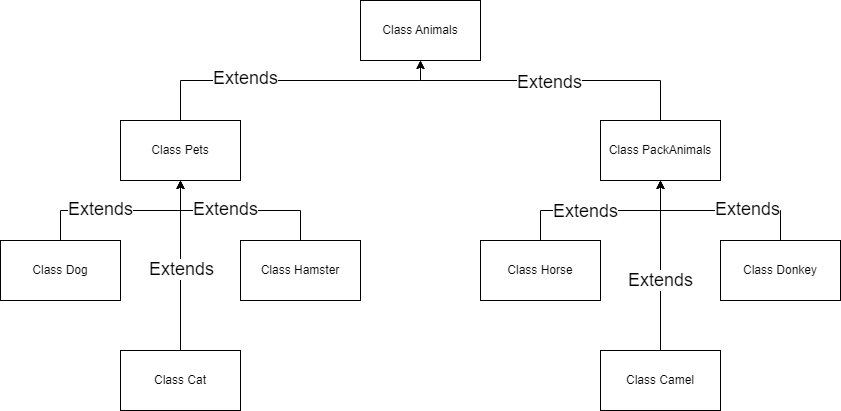

The diagram above was exported from draw.io. Its source (the exported page's mxGraphModel, read from the mxfile embedded in the PNG):
<mxGraphModel dx="890" dy="468" grid="1" gridSize="10" guides="1" tooltips="1" connect="1" arrows="1" fold="1" page="1" pageScale="1" pageWidth="850" pageHeight="1100" math="0" shadow="0">
  <root>
    <mxCell id="0" />
    <mxCell id="1" parent="0" />
    <mxCell id="wmCvUoJk-hW5cmFa85xg-1" value="Class Animals" style="rounded=0;whiteSpace=wrap;html=1;" vertex="1" parent="1">
      <mxGeometry x="360" y="80" width="120" height="60" as="geometry" />
    </mxCell>
    <mxCell id="wmCvUoJk-hW5cmFa85xg-4" style="edgeStyle=orthogonalEdgeStyle;rounded=0;orthogonalLoop=1;jettySize=auto;html=1;" edge="1" parent="1" source="wmCvUoJk-hW5cmFa85xg-2" target="wmCvUoJk-hW5cmFa85xg-1">
      <mxGeometry relative="1" as="geometry">
        <Array as="points">
          <mxPoint x="180" y="160" />
          <mxPoint x="420" y="160" />
        </Array>
      </mxGeometry>
    </mxCell>
    <mxCell id="wmCvUoJk-hW5cmFa85xg-6" value="&lt;font style=&quot;font-size: 18px;&quot;&gt;Extends&lt;/font&gt;" style="edgeLabel;html=1;align=center;verticalAlign=middle;resizable=0;points=[];" vertex="1" connectable="0" parent="wmCvUoJk-hW5cmFa85xg-4">
      <mxGeometry x="-0.3099" y="3" relative="1" as="geometry">
        <mxPoint as="offset" />
      </mxGeometry>
    </mxCell>
    <mxCell id="wmCvUoJk-hW5cmFa85xg-2" value="Class Pets" style="rounded=0;whiteSpace=wrap;html=1;" vertex="1" parent="1">
      <mxGeometry x="120" y="200" width="120" height="60" as="geometry" />
    </mxCell>
    <mxCell id="wmCvUoJk-hW5cmFa85xg-5" style="edgeStyle=orthogonalEdgeStyle;rounded=0;orthogonalLoop=1;jettySize=auto;html=1;" edge="1" parent="1" source="wmCvUoJk-hW5cmFa85xg-3" target="wmCvUoJk-hW5cmFa85xg-1">
      <mxGeometry relative="1" as="geometry">
        <Array as="points">
          <mxPoint x="660" y="160" />
          <mxPoint x="420" y="160" />
        </Array>
      </mxGeometry>
    </mxCell>
    <mxCell id="wmCvUoJk-hW5cmFa85xg-7" value="&lt;font style=&quot;font-size: 18px;&quot;&gt;Extends&lt;/font&gt;" style="edgeLabel;html=1;align=center;verticalAlign=middle;resizable=0;points=[];" vertex="1" connectable="0" parent="wmCvUoJk-hW5cmFa85xg-5">
      <mxGeometry x="0.0166" y="1" relative="1" as="geometry">
        <mxPoint as="offset" />
      </mxGeometry>
    </mxCell>
    <mxCell id="wmCvUoJk-hW5cmFa85xg-3" value="Class PackAnimals" style="rounded=0;whiteSpace=wrap;html=1;" vertex="1" parent="1">
      <mxGeometry x="600" y="200" width="120" height="60" as="geometry" />
    </mxCell>
    <mxCell id="wmCvUoJk-hW5cmFa85xg-14" style="edgeStyle=orthogonalEdgeStyle;rounded=0;orthogonalLoop=1;jettySize=auto;html=1;" edge="1" parent="1" source="wmCvUoJk-hW5cmFa85xg-8" target="wmCvUoJk-hW5cmFa85xg-2">
      <mxGeometry relative="1" as="geometry" />
    </mxCell>
    <mxCell id="wmCvUoJk-hW5cmFa85xg-20" value="&lt;font style=&quot;font-size: 18px;&quot;&gt;Extends&lt;/font&gt;" style="edgeLabel;html=1;align=center;verticalAlign=middle;resizable=0;points=[];" vertex="1" connectable="0" parent="wmCvUoJk-hW5cmFa85xg-14">
      <mxGeometry x="-0.2388" y="2" relative="1" as="geometry">
        <mxPoint as="offset" />
      </mxGeometry>
    </mxCell>
    <mxCell id="wmCvUoJk-hW5cmFa85xg-8" value="Class Dog" style="rounded=0;whiteSpace=wrap;html=1;" vertex="1" parent="1">
      <mxGeometry y="320" width="120" height="60" as="geometry" />
    </mxCell>
    <mxCell id="wmCvUoJk-hW5cmFa85xg-15" style="edgeStyle=orthogonalEdgeStyle;rounded=0;orthogonalLoop=1;jettySize=auto;html=1;" edge="1" parent="1" source="wmCvUoJk-hW5cmFa85xg-9" target="wmCvUoJk-hW5cmFa85xg-2">
      <mxGeometry relative="1" as="geometry" />
    </mxCell>
    <mxCell id="wmCvUoJk-hW5cmFa85xg-23" value="&lt;font style=&quot;font-size: 18px;&quot;&gt;Extends&lt;/font&gt;" style="edgeLabel;html=1;align=center;verticalAlign=middle;resizable=0;points=[];" vertex="1" connectable="0" parent="wmCvUoJk-hW5cmFa85xg-15">
      <mxGeometry x="-0.0406" relative="1" as="geometry">
        <mxPoint as="offset" />
      </mxGeometry>
    </mxCell>
    <mxCell id="wmCvUoJk-hW5cmFa85xg-9" value="Class Cat" style="rounded=0;whiteSpace=wrap;html=1;" vertex="1" parent="1">
      <mxGeometry x="120" y="430" width="120" height="60" as="geometry" />
    </mxCell>
    <mxCell id="wmCvUoJk-hW5cmFa85xg-16" style="edgeStyle=orthogonalEdgeStyle;rounded=0;orthogonalLoop=1;jettySize=auto;html=1;" edge="1" parent="1" source="wmCvUoJk-hW5cmFa85xg-10" target="wmCvUoJk-hW5cmFa85xg-2">
      <mxGeometry relative="1" as="geometry" />
    </mxCell>
    <mxCell id="wmCvUoJk-hW5cmFa85xg-22" value="&lt;font style=&quot;font-size: 18px;&quot;&gt;Extends&lt;/font&gt;" style="edgeLabel;html=1;align=center;verticalAlign=middle;resizable=0;points=[];" vertex="1" connectable="0" parent="wmCvUoJk-hW5cmFa85xg-16">
      <mxGeometry x="0.179" y="-2" relative="1" as="geometry">
        <mxPoint as="offset" />
      </mxGeometry>
    </mxCell>
    <mxCell id="wmCvUoJk-hW5cmFa85xg-10" value="Class Hamster" style="rounded=0;whiteSpace=wrap;html=1;" vertex="1" parent="1">
      <mxGeometry x="240" y="320" width="120" height="60" as="geometry" />
    </mxCell>
    <mxCell id="wmCvUoJk-hW5cmFa85xg-17" style="edgeStyle=orthogonalEdgeStyle;rounded=0;orthogonalLoop=1;jettySize=auto;html=1;" edge="1" parent="1" source="wmCvUoJk-hW5cmFa85xg-11" target="wmCvUoJk-hW5cmFa85xg-3">
      <mxGeometry relative="1" as="geometry" />
    </mxCell>
    <mxCell id="wmCvUoJk-hW5cmFa85xg-24" value="&lt;font style=&quot;font-size: 18px;&quot;&gt;Extends&lt;/font&gt;" style="edgeLabel;html=1;align=center;verticalAlign=middle;resizable=0;points=[];" vertex="1" connectable="0" parent="wmCvUoJk-hW5cmFa85xg-17">
      <mxGeometry x="-0.179" relative="1" as="geometry">
        <mxPoint as="offset" />
      </mxGeometry>
    </mxCell>
    <mxCell id="wmCvUoJk-hW5cmFa85xg-11" value="Class Horse" style="rounded=0;whiteSpace=wrap;html=1;" vertex="1" parent="1">
      <mxGeometry x="480" y="320" width="120" height="60" as="geometry" />
    </mxCell>
    <mxCell id="wmCvUoJk-hW5cmFa85xg-18" style="edgeStyle=orthogonalEdgeStyle;rounded=0;orthogonalLoop=1;jettySize=auto;html=1;" edge="1" parent="1" source="wmCvUoJk-hW5cmFa85xg-12" target="wmCvUoJk-hW5cmFa85xg-3">
      <mxGeometry relative="1" as="geometry" />
    </mxCell>
    <mxCell id="wmCvUoJk-hW5cmFa85xg-26" value="&lt;font style=&quot;font-size: 18px;&quot;&gt;Extends&lt;/font&gt;" style="edgeLabel;html=1;align=center;verticalAlign=middle;resizable=0;points=[];" vertex="1" connectable="0" parent="wmCvUoJk-hW5cmFa85xg-18">
      <mxGeometry x="-0.1608" y="1" relative="1" as="geometry">
        <mxPoint as="offset" />
      </mxGeometry>
    </mxCell>
    <mxCell id="wmCvUoJk-hW5cmFa85xg-12" value="Class Camel" style="rounded=0;whiteSpace=wrap;html=1;" vertex="1" parent="1">
      <mxGeometry x="600" y="430" width="120" height="60" as="geometry" />
    </mxCell>
    <mxCell id="wmCvUoJk-hW5cmFa85xg-19" style="edgeStyle=orthogonalEdgeStyle;rounded=0;orthogonalLoop=1;jettySize=auto;html=1;" edge="1" parent="1" source="wmCvUoJk-hW5cmFa85xg-13" target="wmCvUoJk-hW5cmFa85xg-3">
      <mxGeometry relative="1" as="geometry" />
    </mxCell>
    <mxCell id="wmCvUoJk-hW5cmFa85xg-25" value="&lt;font style=&quot;font-size: 18px;&quot;&gt;Extends&lt;/font&gt;" style="edgeLabel;html=1;align=center;verticalAlign=middle;resizable=0;points=[];" vertex="1" connectable="0" parent="wmCvUoJk-hW5cmFa85xg-19">
      <mxGeometry x="-0.2852" y="-2" relative="1" as="geometry">
        <mxPoint as="offset" />
      </mxGeometry>
    </mxCell>
    <mxCell id="wmCvUoJk-hW5cmFa85xg-13" value="Class Donkey" style="rounded=0;whiteSpace=wrap;html=1;" vertex="1" parent="1">
      <mxGeometry x="720" y="320" width="120" height="60" as="geometry" />
    </mxCell>
  </root>
</mxGraphModel>